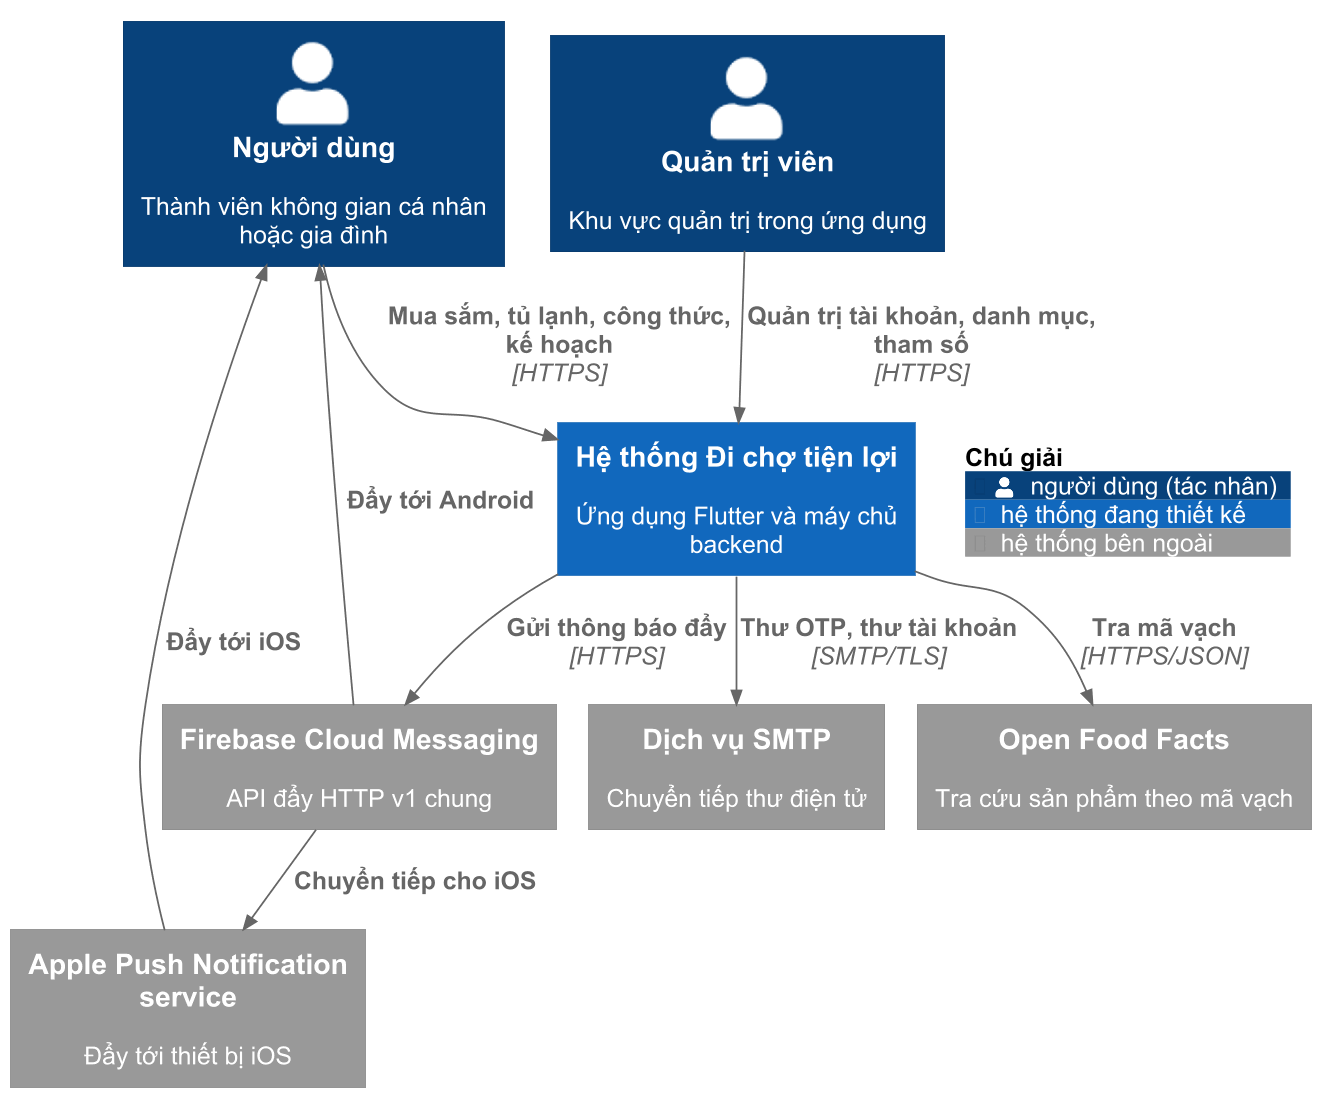

The diagram above was rendered by PlantUML. Its source (embedded in the PNG):
@startuml c3-01-c4-ngu-canh
!$TECHN_FONT_SIZE = 14
!$LEGEND_TITLE_TEXT = "Chú giải"
!include <C4/C4_Context>
skinparam dpi 170
skinparam defaultFontName Arial
skinparam defaultFontSize 14
skinparam ArrowFontSize 14
skinparam wrapWidth 210
skinparam nodesep 45
skinparam ranksep 60
HIDE_STEREOTYPE()
LAYOUT_TOP_DOWN()
UpdateElementStyle("person", $legendText="người dùng (tác nhân)")
UpdateElementStyle("system", $legendText="hệ thống đang thiết kế")
UpdateElementStyle("external_system", $legendText="hệ thống bên ngoài")

Person(user, "Người dùng", "Thành viên không gian cá nhân hoặc gia đình")
Person(admin, "Quản trị viên", "Khu vực quản trị trong ứng dụng")

System(sys, "Hệ thống Đi chợ tiện lợi", "Ứng dụng Flutter và máy chủ backend")

System_Ext(fcm, "Firebase Cloud Messaging", "API đẩy HTTP v1 chung")
System_Ext(apns, "Apple Push Notification service", "Đẩy tới thiết bị iOS")
System_Ext(smtp, "Dịch vụ SMTP", "Chuyển tiếp thư điện tử")
System_Ext(off, "Open Food Facts", "Tra cứu sản phẩm theo mã vạch")

Rel_D(user, sys, "Mua sắm, tủ lạnh, công thức, kế hoạch", "HTTPS")
Rel_D(admin, sys, "Quản trị tài khoản, danh mục, tham số", "HTTPS")
Rel_D(sys, fcm, "Gửi thông báo đẩy", "HTTPS")
Rel_D(fcm, apns, "Chuyển tiếp cho iOS")
Rel_U(fcm, user, "Đẩy tới Android")
Rel_U(apns, user, "Đẩy tới iOS")
Rel_D(sys, smtp, "Thư OTP, thư tài khoản", "SMTP/TLS")
Rel_D(sys, off, "Tra mã vạch", "HTTPS/JSON")

Lay_R(user, admin)
Lay_R(fcm, smtp)
Lay_R(smtp, off)

SHOW_FLOATING_LEGEND()
Lay_D(admin, LEGEND())
@enduml